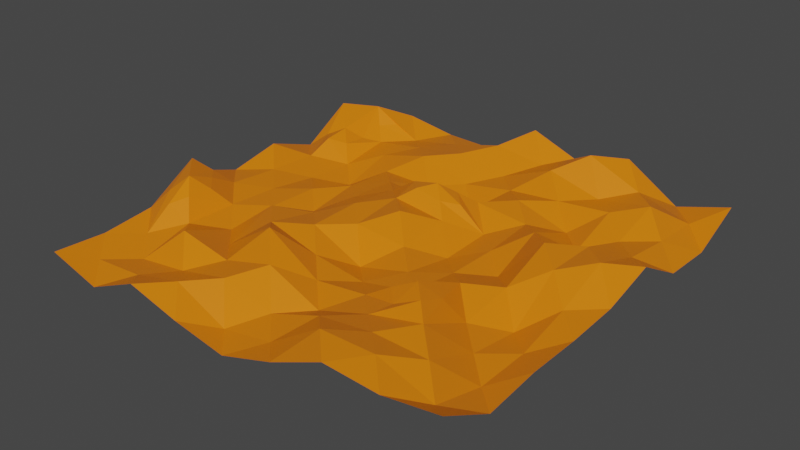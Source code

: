 # Source: random-ground.blend  (saved by Blender 2.82.7; exported with 4.5.12 LTS)
import bpy
from mathutils import Matrix  # noqa: F401  (used for matrix-valued properties, if any)

bpy.ops.wm.read_factory_settings(use_empty=True)
scene = bpy.context.scene
scene.name = 'Scene'

# ---- collections
col_collection = bpy.data.collections.new('Collection'); scene.collection.children.link(col_collection)

# ---- materials (node trees are filled in below, after node groups)
mat_material = bpy.data.materials.new('Material')
mat_material.alpha_threshold = 0.0
mat_material.use_transparent_shadow = False
mat_material.line_color = (0.0, 0.0, 0.0, 1.0)

# ---- material node trees
mat_material.use_nodes = True; mat_material.node_tree.nodes.clear()
_N = mat_material.node_tree.nodes; _L = mat_material.node_tree.links
n0 = _N.new('ShaderNodeOutputMaterial'); n0.name = 'Material Output'; n0.location = (300, 300)
n1 = _N.new('ShaderNodeBsdfPrincipled'); n1.name = 'Principled BSDF'; n1.location = (10, 300)
n1.distribution = 'GGX'
n1.subsurface_method = 'BURLEY'
n1.inputs[0].default_value = (0.8, 0.1979, 0.002618, 1.0)
n1.inputs[2].default_value = 0.4
n1.inputs[3].default_value = 1.45
n1.inputs[27].default_value = (0.0, 0.0, 0.0, 1.0)
n1.inputs[28].default_value = 1.0
_L.new(n1.outputs[0], n0.inputs[0])
n0.is_active_output = True

# ---- world
world_world = bpy.data.worlds.new('World'); scene.world = world_world
world_world.use_nodes = True; world_world.node_tree.nodes.clear()
_N = world_world.node_tree.nodes; _L = world_world.node_tree.links
n0 = _N.new('ShaderNodeOutputWorld'); n0.name = 'World Output'; n0.location = (300, 300)
n1 = _N.new('ShaderNodeBackground'); n1.name = 'Background'; n1.location = (10, 300)
n1.inputs[0].default_value = (0.05088, 0.05088, 0.05088, 1.0)
_L.new(n1.outputs[0], n0.inputs[0])
n0.is_active_output = True
world_world.color = (0.05088, 0.05088, 0.05088)
world_world.use_sun_shadow = False
world_world.sun_shadow_jitter_overblur = 0.0

# ---- meshes
me_plane = bpy.data.meshes.new('Plane')
me_plane.from_pydata([(-1.0, -1.0, 0.06793), (1.0, -1.0, 0.2031), (-1.0, 1.0, 0.1005), (1.0, 1.0, 0.1428), (0.0, 0.0, 0.1909), (-1.0, 0.0, 0.08838), (0.0, -1.0, -0.008224), (1.0, 0.0, 0.1096), (0.0, 1.0, 0.2344), (-0.5, -0.5, 0.06815), (0.5, -0.5, 0.2628), (0.5, 0.5, 0.05441), (-0.5, 0.5, 0.05036), (-1.0, -0.5, 0.08194), (0.5, -1.0, 0.18), (1.0, 0.5, 0.03963), (-0.5, 1.0, 0.07962), (-0.75, -0.75, 0.01722), (0.25, -0.25, 0.1008), (0.25, 0.25, 0.0637), (-0.25, 0.25, 0.1197), (-1.0, 0.5, 0.0525), (-0.5, -1.0, 0.1033), (1.0, -0.5, 0.09511), (0.5, 1.0, 0.2265), (-0.25, -0.25, 0.1441), (0.75, -0.75, 0.1672), (0.75, 0.75, 0.1631), (-0.75, 0.75, 0.05314), (-0.5, 0.0, 0.02959), (-0.75, 0.25, 0.03252), (-0.75, -0.25, 0.07992), (0.0, 0.5, 0.005083), (0.25, 0.75, 0.1852), (-0.25, 0.75, 0.1293), (0.5, 0.0, 0.06092), (0.75, -0.25, 0.02723), (0.75, 0.25, 0.1782), (0.0, -0.5, 0.08157), (-0.25, -0.75, 0.1104), (0.25, -0.75, 0.1393), (-1.0, -0.75, 0.05499), (0.75, -1.0, 0.1656), (1.0, 0.75, 0.03009), (-0.75, 1.0, 0.1175), (-0.875, -0.875, 0.02421), (0.125, -0.125, 0.118), (0.125, 0.125, 0.1349), (-0.125, 0.125, 0.1651), (-1.0, 0.25, 0.1395), (-0.25, -1.0, 0.03762), (1.0, -0.25, 0.09515), (0.25, 1.0, 0.1386), (-0.375, -0.375, 0.1651), (0.625, -0.625, 0.1958), (0.625, 0.625, 0.1434), (-0.625, 0.625, 0.05799), (-0.5, -0.25, 0.1531), (-0.875, 0.125, 0.08346), (-0.875, -0.125, 0.1045), (-0.25, 0.5, 0.04774), (0.125, 0.875, 0.1332), (-0.125, 0.875, 0.1635), (0.5, 0.25, 0.1575), (0.875, -0.125, 0.1123), (0.875, 0.125, 0.2039), (0.25, -0.5, 0.1124), (-0.125, -0.875, -0.007383), (0.125, -0.875, 0.03834), (-1.0, -0.25, 0.2321), (0.25, -1.0, 0.07153), (1.0, 0.25, 0.1765), (-0.25, 1.0, 0.07265), (-0.625, -0.625, 0.1407), (0.375, -0.375, 0.1183), (0.375, 0.375, 0.1032), (-0.375, 0.375, 0.08066), (-1.0, 0.75, 0.1999), (-0.75, -1.0, -0.004675), (1.0, -0.75, 0.06853), (0.75, 1.0, 0.06825), (-0.125, -0.125, 0.1391), (0.875, -0.875, 0.1145), (0.875, 0.875, 0.07269), (-0.875, 0.875, 0.1763), (-0.5, 0.25, 0.066), (-0.625, 0.375, -0.01266), (-0.625, -0.375, 0.04621), (0.25, 0.5, 0.131), (0.375, 0.625, 0.1188), (-0.375, 0.625, 0.1227), (0.5, -0.25, 0.1449), (0.625, -0.375, 0.0793), (0.625, 0.375, 0.06353), (-0.25, -0.5, 0.2297), (-0.375, -0.625, 0.09135), (0.375, -0.625, 0.1363), (0.5, -0.75, 0.1734), (0.375, -0.875, 0.1974), (0.625, -0.875, 0.2003), (0.125, -0.625, 0.05368), (-0.125, -0.625, 0.1598), (0.0, -0.75, 0.04973), (0.0, -0.25, 0.03298), (-0.125, -0.375, 0.09836), (0.125, -0.375, 0.06504), (0.75, 0.5, 0.09786), (0.875, 0.375, 0.1217), (0.875, 0.625, 0.09031), (0.625, 0.125, 0.2036), (0.625, -0.125, 0.115), (0.75, 0.0, 0.1818), (0.25, 0.0, 0.05541), (0.375, -0.125, 0.08723), (0.375, 0.125, 0.08189), (-0.5, 0.75, 0.09073), (-0.375, 0.875, 0.09992), (-0.625, 0.875, 0.05386), (-0.125, 0.625, 0.05128), (0.125, 0.625, 0.09468), (0.0, 0.75, 0.08394), (0.0, 0.25, 0.2281), (0.125, 0.375, 0.1286), (-0.125, 0.375, 0.05998), (-0.75, -0.5, 0.08391), (-0.875, -0.375, 0.2259), (-0.875, -0.625, 0.04644), (-0.625, -0.125, 0.06537), (-0.625, 0.125, 0.05822), (-0.75, 0.0, 0.06708), (-0.75, 0.5, 0.01656), (-0.875, 0.625, 0.1352), (-0.875, 0.375, 0.0706), (0.5, 0.75, 0.1195), (0.625, 0.875, 0.1464), (0.375, 0.875, 0.2519), (0.75, -0.5, 0.06464), (0.875, -0.625, 0.04804), (0.875, -0.375, 0.05248), (-0.5, -0.75, 0.05188), (-0.625, -0.875, 0.0422), (-0.375, -0.875, 0.1049), (-0.25, 0.0, 0.1488), (-0.375, 0.125, 0.09202), (-0.375, -0.125, 0.1123), (-0.125, 0.25, 0.1999), (0.125, 0.25, 0.1634), (-0.0625, 0.3125, 0.1619), (0.0625, 0.3125, 0.1797), (0.0625, 0.1875, 0.1854), (-0.0625, 0.1875, 0.2094), (0.5625, -0.5625, 0.237), (0.375, -0.5, 0.1927), (0.4375, -0.4375, 0.183), (0.5, -0.375, 0.2057), (0.5625, -0.4375, 0.1853), (0.4375, -0.5625, 0.1738), (-1.0, -0.375, 0.1579), (-0.9375, -0.4375, 0.1619), (-1.0, -0.125, 0.123), (-0.8125, -0.3125, 0.1596), (-0.8125, -0.4375, 0.1675), (-0.875, -0.5, 0.136), (-0.875, -0.25, 0.1726), (-0.9375, -0.1875, 0.1704), (-0.8125, 0.8125, 0.1077), (-0.9375, 0.5625, 0.1064), (-0.8125, 0.6875, 0.07863), (-0.8125, 0.5625, 0.08983), (-0.875, 0.5, 0.1197), (-0.75, 0.875, 0.1102)], [], [(12, 85, 76), (0, 78, 45), (1, 79, 82), (3, 80, 83), (2, 77, 84), (12, 86, 85), (159, 69, 164), (11, 88, 75), (11, 89, 88), (8, 72, 62), (154, 91, 74, 153), (155, 92, 91, 154), (7, 71, 65), (9, 94, 53), (9, 95, 94), (6, 70, 68), (40, 97, 96), (40, 98, 97), (38, 100, 66), (38, 101, 100), (39, 67, 102), (25, 103, 81), (25, 104, 103), (38, 66, 105), (37, 106, 93), (37, 107, 106), (15, 43, 108), (35, 109, 63), (35, 110, 109), (36, 64, 111), (18, 112, 46), (18, 113, 112), (35, 63, 114), (34, 115, 90), (34, 116, 115), (16, 44, 117), (32, 118, 60), (32, 119, 118), (33, 61, 120), (146, 121, 149), (146, 148, 121), (32, 60, 123), (31, 124, 87), (160, 125, 161), (13, 41, 126), (29, 127, 57), (29, 128, 127), (30, 58, 129), (28, 130, 56), (167, 131, 168), (21, 49, 132), (27, 133, 55), (27, 134, 133), (24, 52, 135), (26, 136, 54), (26, 137, 136), (23, 51, 138), (17, 139, 73), (17, 140, 139), (22, 50, 141), (20, 142, 48), (20, 143, 142), (29, 57, 144), (144, 53, 25), (144, 57, 53), (57, 9, 53), (142, 144, 25), (142, 143, 144), (143, 29, 144), (48, 81, 4), (48, 142, 81), (142, 25, 81), (141, 67, 39), (141, 50, 67), (50, 6, 67), (139, 141, 39), (139, 140, 141), (140, 22, 141), (73, 95, 9), (73, 139, 95), (139, 39, 95), (138, 64, 36), (138, 51, 64), (51, 7, 64), (136, 138, 36), (136, 137, 138), (137, 23, 138), (151, 155, 10), (54, 136, 92), (136, 36, 92), (135, 61, 33), (135, 52, 61), (52, 8, 61), (133, 135, 33), (133, 134, 135), (134, 24, 135), (55, 89, 11), (55, 133, 89), (133, 33, 89), (132, 58, 30), (132, 49, 58), (49, 5, 58), (130, 132, 30), (168, 131, 169), (166, 21, 132, 169), (56, 86, 12), (56, 130, 86), (130, 30, 86), (129, 59, 31), (129, 58, 59), (58, 5, 59), (127, 129, 31), (127, 128, 129), (128, 30, 129), (57, 87, 9), (57, 127, 87), (127, 31, 87), (126, 45, 17), (126, 41, 45), (41, 0, 45), (124, 126, 17), (161, 125, 162), (158, 13, 126, 162), (87, 73, 9), (87, 124, 73), (124, 17, 73), (123, 76, 20), (123, 60, 76), (60, 12, 76), (147, 123, 20, 145), (148, 122, 123, 147), (122, 32, 123), (47, 48, 4), (149, 121, 150), (145, 20, 48, 150), (120, 62, 34), (120, 61, 62), (61, 8, 62), (118, 120, 34), (118, 119, 120), (119, 33, 120), (60, 90, 12), (60, 118, 90), (118, 34, 90), (170, 84, 165), (117, 44, 84, 170), (44, 2, 84), (115, 117, 28), (115, 116, 117), (116, 16, 117), (90, 56, 12), (90, 115, 56), (115, 28, 56), (114, 75, 19), (114, 63, 75), (63, 11, 75), (112, 114, 19), (112, 113, 114), (113, 35, 114), (46, 47, 4), (46, 112, 47), (112, 19, 47), (111, 65, 37), (111, 64, 65), (64, 7, 65), (109, 111, 37), (109, 110, 111), (110, 36, 111), (63, 93, 11), (63, 109, 93), (109, 37, 93), (108, 83, 27), (108, 43, 83), (43, 3, 83), (106, 108, 27), (106, 107, 108), (107, 15, 108), (93, 55, 11), (93, 106, 55), (106, 27, 55), (105, 74, 18), (105, 66, 74), (152, 10, 153), (103, 105, 18), (103, 104, 105), (104, 38, 105), (81, 46, 4), (81, 103, 46), (103, 18, 46), (102, 68, 40), (102, 67, 68), (67, 6, 68), (100, 102, 40), (100, 101, 102), (101, 39, 102), (152, 156, 10), (66, 100, 96), (100, 40, 96), (99, 82, 26), (99, 42, 82), (42, 1, 82), (97, 99, 26), (97, 98, 99), (156, 151, 10), (96, 97, 54), (97, 26, 54), (68, 98, 40), (68, 70, 98), (70, 14, 98), (94, 101, 38), (94, 95, 101), (95, 39, 101), (53, 104, 25), (53, 94, 104), (94, 38, 104), (65, 107, 37), (65, 71, 107), (71, 15, 107), (91, 110, 35), (91, 92, 110), (92, 36, 110), (74, 113, 18), (74, 91, 113), (91, 35, 113), (62, 116, 34), (62, 72, 116), (72, 16, 116), (88, 119, 32), (88, 89, 119), (89, 33, 119), (75, 122, 19), (75, 88, 122), (88, 32, 122), (163, 125, 160), (164, 69, 125, 163), (157, 13, 158), (85, 128, 29), (85, 86, 128), (86, 30, 128), (165, 167, 28), (84, 77, 131), (77, 21, 166, 131), (83, 134, 27), (83, 80, 134), (80, 24, 134), (82, 137, 26), (82, 79, 137), (79, 23, 137), (45, 140, 17), (45, 78, 140), (78, 22, 140), (76, 143, 20), (76, 85, 143), (85, 29, 143), (14, 42, 99, 98), (121, 145, 150), (47, 149, 150, 48), (121, 148, 147), (121, 147, 145), (19, 122, 148, 146), (19, 146, 149, 47), (96, 54, 151, 156), (66, 96, 156, 152), (66, 152, 153, 74), (54, 92, 155, 151), (10, 155, 154), (10, 154, 153), (69, 157, 158, 125), (59, 164, 163), (59, 163, 160, 31), (125, 158, 162), (124, 161, 162, 126), (31, 160, 161, 124), (5, 159, 164, 59), (84, 131, 167, 165), (117, 170, 165, 28), (131, 166, 169), (130, 168, 169, 132), (28, 167, 168, 130)])
_uv = me_plane.uv_layers.new(name='UVMap')
_uv.uv.foreach_set('vector', [0.25, 0.75, 0.25, 0.625, 0.3125, 0.6875, 0.0, 0.0, 0.125, 0.0, 0.0625, 0.0625, 1.0, 0.0, 1.0, 0.125, 0.9375, 0.0625, 1.0, 1.0, 0.875, 1.0, 0.9375, 0.9375, 0.0, 1.0, 0.0, 0.875, 0.0625, 0.9375, 0.25, 0.75, 0.1875, 0.6875, 0.25, 0.625, 0.0, 0.4375, 0.0, 0.375, 0.03125, 0.4062, 0.75, 0.75, 0.625, 0.75, 0.6875, 0.6875, 0.75, 0.75, 0.6875, 0.8125, 0.625, 0.75, 0.5, 1.0, 0.375, 1.0, 0.4375, 0.9375, 0.75, 0.3125, 0.75, 0.375, 0.6875, 0.3125, 0.7188, 0.2812, 0.7812, 0.2812, 0.8125, 0.3125, 0.75, 0.375, 0.75, 0.3125, 1.0, 0.5, 1.0, 0.625, 0.9375, 0.5625, 0.25, 0.25, 0.375, 0.25, 0.3125, 0.3125, 0.25, 0.25, 0.3125, 0.1875, 0.375, 0.25, 0.5, 0.0, 0.625, 0.0, 0.5625, 0.0625, 0.625, 0.125, 0.75, 0.125, 0.6875, 0.1875, 0.625, 0.125, 0.6875, 0.0625, 0.75, 0.125, 0.5, 0.25, 0.5625, 0.1875, 0.625, 0.25, 0.5, 0.25, 0.4375, 0.1875, 0.5625, 0.1875, 0.375, 0.125, 0.4375, 0.0625, 0.5, 0.125, 0.375, 0.375, 0.5, 0.375, 0.4375, 0.4375, 0.375, 0.375, 0.4375, 0.3125, 0.5, 0.375, 0.5, 0.25, 0.625, 0.25, 0.5625, 0.3125, 0.875, 0.625, 0.875, 0.75, 0.8125, 0.6875, 0.875, 0.625, 0.9375, 0.6875, 0.875, 0.75, 1.0, 0.75, 1.0, 0.875, 0.9375, 0.8125, 0.75, 0.5, 0.8125, 0.5625, 0.75, 0.625, 0.75, 0.5, 0.8125, 0.4375, 0.8125, 0.5625, 0.875, 0.375, 0.9375, 0.4375, 0.875, 0.5, 0.625, 0.375, 0.625, 0.5, 0.5625, 0.4375, 0.625, 0.375, 0.6875, 0.4375, 0.625, 0.5, 0.75, 0.5, 0.75, 0.625, 0.6875, 0.5625, 0.375, 0.875, 0.25, 0.875, 0.3125, 0.8125, 0.375, 0.875, 0.3125, 0.9375, 0.25, 0.875, 0.25, 1.0, 0.125, 1.0, 0.1875, 0.9375, 0.5, 0.75, 0.4375, 0.8125, 0.375, 0.75, 0.5, 0.75, 0.5625, 0.8125, 0.4375, 0.8125, 0.625, 0.875, 0.5625, 0.9375, 0.5, 0.875, 0.5625, 0.625, 0.5, 0.625, 0.5312, 0.5938, 0.5625, 0.625, 0.5312, 0.6562, 0.5, 0.625, 0.5, 0.75, 0.375, 0.75, 0.4375, 0.6875, 0.125, 0.375, 0.125, 0.25, 0.1875, 0.3125, 0.09375, 0.3438, 0.0625, 0.3125, 0.09375, 0.2812, 0.0, 0.25, 0.0, 0.125, 0.0625, 0.1875, 0.25, 0.5, 0.1875, 0.4375, 0.25, 0.375, 0.25, 0.5, 0.1875, 0.5625, 0.1875, 0.4375, 0.125, 0.625, 0.0625, 0.5625, 0.125, 0.5, 0.125, 0.875, 0.125, 0.75, 0.1875, 0.8125, 0.09375, 0.8438, 0.0625, 0.8125, 0.09375, 0.7812, 0.0, 0.75, 0.0, 0.625, 0.0625, 0.6875, 0.875, 0.875, 0.75, 0.875, 0.8125, 0.8125, 0.875, 0.875, 0.8125, 0.9375, 0.75, 0.875, 0.75, 1.0, 0.625, 1.0, 0.6875, 0.9375, 0.875, 0.125, 0.875, 0.25, 0.8125, 0.1875, 0.875, 0.125, 0.9375, 0.1875, 0.875, 0.25, 1.0, 0.25, 1.0, 0.375, 0.9375, 0.3125, 0.125, 0.125, 0.25, 0.125, 0.1875, 0.1875, 0.125, 0.125, 0.1875, 0.0625, 0.25, 0.125, 0.25, 0.0, 0.375, 0.0, 0.3125, 0.0625, 0.375, 0.625, 0.375, 0.5, 0.4375, 0.5625, 0.375, 0.625, 0.3125, 0.5625, 0.375, 0.5, 0.25, 0.5, 0.25, 0.375, 0.3125, 0.4375, 0.3125, 0.4375, 0.3125, 0.3125, 0.375, 0.375, 0.3125, 0.4375, 0.25, 0.375, 0.3125, 0.3125, 0.25, 0.375, 0.25, 0.25, 0.3125, 0.3125, 0.375, 0.5, 0.3125, 0.4375, 0.375, 0.375, 0.375, 0.5, 0.3125, 0.5625, 0.3125, 0.4375, 0.3125, 0.5625, 0.25, 0.5, 0.3125, 0.4375, 0.4375, 0.5625, 0.4375, 0.4375, 0.5, 0.5, 0.4375, 0.5625, 0.375, 0.5, 0.4375, 0.4375, 0.375, 0.5, 0.375, 0.375, 0.4375, 0.4375, 0.3125, 0.0625, 0.4375, 0.0625, 0.375, 0.125, 0.3125, 0.0625, 0.375, 0.0, 0.4375, 0.0625, 0.375, 0.0, 0.5, 0.0, 0.4375, 0.0625, 0.25, 0.125, 0.3125, 0.0625, 0.375, 0.125, 0.25, 0.125, 0.1875, 0.0625, 0.3125, 0.0625, 0.1875, 0.0625, 0.25, 0.0, 0.3125, 0.0625, 0.1875, 0.1875, 0.3125, 0.1875, 0.25, 0.25, 0.1875, 0.1875, 0.25, 0.125, 0.3125, 0.1875, 0.25, 0.125, 0.375, 0.125, 0.3125, 0.1875, 0.9375, 0.3125, 0.9375, 0.4375, 0.875, 0.375, 0.9375, 0.3125, 1.0, 0.375, 0.9375, 0.4375, 1.0, 0.375, 1.0, 0.5, 0.9375, 0.4375, 0.875, 0.25, 0.9375, 0.3125, 0.875, 0.375, 0.875, 0.25, 0.9375, 0.1875, 0.9375, 0.3125, 0.9375, 0.1875, 1.0, 0.25, 0.9375, 0.3125, 0.7812, 0.2188, 0.7812, 0.2812, 0.75, 0.25, 0.8125, 0.1875, 0.875, 0.25, 0.8125, 0.3125, 0.875, 0.25, 0.875, 0.375, 0.8125, 0.3125, 0.6875, 0.9375, 0.5625, 0.9375, 0.625, 0.875, 0.6875, 0.9375, 0.625, 1.0, 0.5625, 0.9375, 0.625, 1.0, 0.5, 1.0, 0.5625, 0.9375, 0.75, 0.875, 0.6875, 0.9375, 0.625, 0.875, 0.75, 0.875, 0.8125, 0.9375, 0.6875, 0.9375, 0.8125, 0.9375, 0.75, 1.0, 0.6875, 0.9375, 0.8125, 0.8125, 0.6875, 0.8125, 0.75, 0.75, 0.8125, 0.8125, 0.75, 0.875, 0.6875, 0.8125, 0.75, 0.875, 0.625, 0.875, 0.6875, 0.8125, 0.0625, 0.6875, 0.0625, 0.5625, 0.125, 0.625, 0.0625, 0.6875, 0.0, 0.625, 0.0625, 0.5625, 0.0, 0.625, 0.0, 0.5, 0.0625, 0.5625, 0.125, 0.75, 0.0625, 0.6875, 0.125, 0.625, 0.09375, 0.7812, 0.0625, 0.8125, 0.0625, 0.75, 0.03125, 0.7812, 0.0, 0.75, 0.0625, 0.6875, 0.0625, 0.75, 0.1875, 0.8125, 0.1875, 0.6875, 0.25, 0.75, 0.1875, 0.8125, 0.125, 0.75, 0.1875, 0.6875, 0.125, 0.75, 0.125, 0.625, 0.1875, 0.6875, 0.125, 0.5, 0.0625, 0.4375, 0.125, 0.375, 0.125, 0.5, 0.0625, 0.5625, 0.0625, 0.4375, 0.0625, 0.5625, 0.0, 0.5, 0.0625, 0.4375, 0.1875, 0.4375, 0.125, 0.5, 0.125, 0.375, 0.1875, 0.4375, 0.1875, 0.5625, 0.125, 0.5, 0.1875, 0.5625, 0.125, 0.625, 0.125, 0.5, 0.25, 0.375, 0.1875, 0.3125, 0.25, 0.25, 0.25, 0.375, 0.1875, 0.4375, 0.1875, 0.3125, 0.1875, 0.4375, 0.125, 0.375, 0.1875, 0.3125, 0.0625, 0.1875, 0.0625, 0.0625, 0.125, 0.125, 0.0625, 0.1875, 0.0, 0.125, 0.0625, 0.0625, 0.0, 0.125, 0.0, 0.0, 0.0625, 0.0625, 0.125, 0.25, 0.0625, 0.1875, 0.125, 0.125, 0.09375, 0.2812, 0.0625, 0.3125, 0.0625, 0.25, 0.03125, 0.2812, 0.0, 0.25, 0.0625, 0.1875, 0.0625, 0.25, 0.1875, 0.3125, 0.1875, 0.1875, 0.25, 0.25, 0.1875, 0.3125, 0.125, 0.25, 0.1875, 0.1875, 0.125, 0.25, 0.125, 0.125, 0.1875, 0.1875, 0.4375, 0.6875, 0.3125, 0.6875, 0.375, 0.625, 0.4375, 0.6875, 0.375, 0.75, 0.3125, 0.6875, 0.375, 0.75, 0.25, 0.75, 0.3125, 0.6875, 0.4688, 0.6562, 0.4375, 0.6875, 0.375, 0.625, 0.4375, 0.625, 0.5312, 0.6562, 0.5625, 0.6875, 0.4375, 0.6875, 0.4688, 0.6562, 0.5625, 0.6875, 0.5, 0.75, 0.4375, 0.6875, 0.5625, 0.5625, 0.4375, 0.5625, 0.5, 0.5, 0.5312, 0.5938, 0.5, 0.625, 0.4688, 0.5938, 0.4375, 0.625, 0.375, 0.625, 0.4375, 0.5625, 0.4688, 0.5938, 0.5, 0.875, 0.4375, 0.9375, 0.375, 0.875, 0.5, 0.875, 0.5625, 0.9375, 0.4375, 0.9375, 0.5625, 0.9375, 0.5, 1.0, 0.4375, 0.9375, 0.4375, 0.8125, 0.5, 0.875, 0.375, 0.875, 0.4375, 0.8125, 0.5625, 0.8125, 0.5, 0.875, 0.5625, 0.8125, 0.625, 0.875, 0.5, 0.875, 0.375, 0.75, 0.3125, 0.8125, 0.25, 0.75, 0.375, 0.75, 0.4375, 0.8125, 0.3125, 0.8125, 0.4375, 0.8125, 0.375, 0.875, 0.3125, 0.8125, 0.125, 0.9375, 0.0625, 0.9375, 0.09375, 0.9062, 0.1875, 0.9375, 0.125, 1.0, 0.0625, 0.9375, 0.125, 0.9375, 0.125, 1.0, 0.0, 1.0, 0.0625, 0.9375, 0.25, 0.875, 0.1875, 0.9375, 0.125, 0.875, 0.25, 0.875, 0.3125, 0.9375, 0.1875, 0.9375, 0.3125, 0.9375, 0.25, 1.0, 0.1875, 0.9375, 0.3125, 0.8125, 0.1875, 0.8125, 0.25, 0.75, 0.3125, 0.8125, 0.25, 0.875, 0.1875, 0.8125, 0.25, 0.875, 0.125, 0.875, 0.1875, 0.8125, 0.6875, 0.5625, 0.6875, 0.6875, 0.625, 0.625, 0.6875, 0.5625, 0.75, 0.625, 0.6875, 0.6875, 0.75, 0.625, 0.75, 0.75, 0.6875, 0.6875, 0.625, 0.5, 0.6875, 0.5625, 0.625, 0.625, 0.625, 0.5, 0.6875, 0.4375, 0.6875, 0.5625, 0.6875, 0.4375, 0.75, 0.5, 0.6875, 0.5625, 0.5625, 0.4375, 0.5625, 0.5625, 0.5, 0.5, 0.5625, 0.4375, 0.625, 0.5, 0.5625, 0.5625, 0.625, 0.5, 0.625, 0.625, 0.5625, 0.5625, 0.875, 0.5, 0.9375, 0.5625, 0.875, 0.625, 0.875, 0.5, 0.9375, 0.4375, 0.9375, 0.5625, 0.9375, 0.4375, 1.0, 0.5, 0.9375, 0.5625, 0.8125, 0.5625, 0.875, 0.5, 0.875, 0.625, 0.8125, 0.5625, 0.8125, 0.4375, 0.875, 0.5, 0.8125, 0.4375, 0.875, 0.375, 0.875, 0.5, 0.75, 0.625, 0.8125, 0.6875, 0.75, 0.75, 0.75, 0.625, 0.8125, 0.5625, 0.8125, 0.6875, 0.8125, 0.5625, 0.875, 0.625, 0.8125, 0.6875, 0.9375, 0.8125, 0.9375, 0.9375, 0.875, 0.875, 0.9375, 0.8125, 1.0, 0.875, 0.9375, 0.9375, 1.0, 0.875, 1.0, 1.0, 0.9375, 0.9375, 0.875, 0.75, 0.9375, 0.8125, 0.875, 0.875, 0.875, 0.75, 0.9375, 0.6875, 0.9375, 0.8125, 0.9375, 0.6875, 1.0, 0.75, 0.9375, 0.8125, 0.8125, 0.6875, 0.8125, 0.8125, 0.75, 0.75, 0.8125, 0.6875, 0.875, 0.75, 0.8125, 0.8125, 0.875, 0.75, 0.875, 0.875, 0.8125, 0.8125, 0.5625, 0.3125, 0.6875, 0.3125, 0.625, 0.375, 0.5625, 0.3125, 0.625, 0.25, 0.6875, 0.3125, 0.6875, 0.25, 0.75, 0.25, 0.7188, 0.2812, 0.5, 0.375, 0.5625, 0.3125, 0.625, 0.375, 0.5, 0.375, 0.4375, 0.3125, 0.5625, 0.3125, 0.4375, 0.3125, 0.5, 0.25, 0.5625, 0.3125, 0.4375, 0.4375, 0.5625, 0.4375, 0.5, 0.5, 0.4375, 0.4375, 0.5, 0.375, 0.5625, 0.4375, 0.5, 0.375, 0.625, 0.375, 0.5625, 0.4375, 0.5, 0.125, 0.5625, 0.0625, 0.625, 0.125, 0.5, 0.125, 0.4375, 0.0625, 0.5625, 0.0625, 0.4375, 0.0625, 0.5, 0.0, 0.5625, 0.0625, 0.5625, 0.1875, 0.5, 0.125, 0.625, 0.125, 0.5625, 0.1875, 0.4375, 0.1875, 0.5, 0.125, 0.4375, 0.1875, 0.375, 0.125, 0.5, 0.125, 0.6875, 0.25, 0.7188, 0.2188, 0.75, 0.25, 0.625, 0.25, 0.5625, 0.1875, 0.6875, 0.1875, 0.5625, 0.1875, 0.625, 0.125, 0.6875, 0.1875, 0.8125, 0.0625, 0.9375, 0.0625, 0.875, 0.125, 0.8125, 0.0625, 0.875, 0.0, 0.9375, 0.0625, 0.875, 0.0, 1.0, 0.0, 0.9375, 0.0625, 0.75, 0.125, 0.8125, 0.0625, 0.875, 0.125, 0.75, 0.125, 0.6875, 0.0625, 0.8125, 0.0625, 0.7188, 0.2188, 0.7812, 0.2188, 0.75, 0.25, 0.6875, 0.1875, 0.75, 0.125, 0.8125, 0.1875, 0.75, 0.125, 0.875, 0.125, 0.8125, 0.1875, 0.5625, 0.0625, 0.6875, 0.0625, 0.625, 0.125, 0.5625, 0.0625, 0.625, 0.0, 0.6875, 0.0625, 0.625, 0.0, 0.75, 0.0, 0.6875, 0.0625, 0.375, 0.25, 0.4375, 0.1875, 0.5, 0.25, 0.375, 0.25, 0.3125, 0.1875, 0.4375, 0.1875, 0.3125, 0.1875, 0.375, 0.125, 0.4375, 0.1875, 0.3125, 0.3125, 0.4375, 0.3125, 0.375, 0.375, 0.3125, 0.3125, 0.375, 0.25, 0.4375, 0.3125, 0.375, 0.25, 0.5, 0.25, 0.4375, 0.3125, 0.9375, 0.5625, 0.9375, 0.6875, 0.875, 0.625, 0.9375, 0.5625, 1.0, 0.625, 0.9375, 0.6875, 1.0, 0.625, 1.0, 0.75, 0.9375, 0.6875, 0.75, 0.375, 0.8125, 0.4375, 0.75, 0.5, 0.75, 0.375, 0.8125, 0.3125, 0.8125, 0.4375, 0.8125, 0.3125, 0.875, 0.375, 0.8125, 0.4375, 0.6875, 0.3125, 0.6875, 0.4375, 0.625, 0.375, 0.6875, 0.3125, 0.75, 0.375, 0.6875, 0.4375, 0.75, 0.375, 0.75, 0.5, 0.6875, 0.4375, 0.4375, 0.9375, 0.3125, 0.9375, 0.375, 0.875, 0.4375, 0.9375, 0.375, 1.0, 0.3125, 0.9375, 0.375, 1.0, 0.25, 1.0, 0.3125, 0.9375, 0.625, 0.75, 0.5625, 0.8125, 0.5, 0.75, 0.625, 0.75, 0.6875, 0.8125, 0.5625, 0.8125, 0.6875, 0.8125, 0.625, 0.875, 0.5625, 0.8125, 0.6875, 0.6875, 0.5625, 0.6875, 0.625, 0.625, 0.6875, 0.6875, 0.625, 0.75, 0.5625, 0.6875, 0.625, 0.75, 0.5, 0.75, 0.5625, 0.6875, 0.0625, 0.375, 0.0625, 0.3125, 0.09375, 0.3438, 0.03125, 0.4062, 0.0, 0.375, 0.0625, 0.3125, 0.0625, 0.375, 0.0, 0.3125, 0.0, 0.25, 0.03125, 0.2812, 0.25, 0.625, 0.1875, 0.5625, 0.25, 0.5, 0.25, 0.625, 0.1875, 0.6875, 0.1875, 0.5625, 0.1875, 0.6875, 0.125, 0.625, 0.1875, 0.5625, 0.09375, 0.9062, 0.09375, 0.8438, 0.125, 0.875, 0.0625, 0.9375, 0.0, 0.875, 0.0625, 0.8125, 0.0, 0.875, 0.0, 0.75, 0.03125, 0.7812, 0.0625, 0.8125, 0.9375, 0.9375, 0.8125, 0.9375, 0.875, 0.875, 0.9375, 0.9375, 0.875, 1.0, 0.8125, 0.9375, 0.875, 1.0, 0.75, 1.0, 0.8125, 0.9375, 0.9375, 0.0625, 0.9375, 0.1875, 0.875, 0.125, 0.9375, 0.0625, 1.0, 0.125, 0.9375, 0.1875, 1.0, 0.125, 1.0, 0.25, 0.9375, 0.1875, 0.0625, 0.0625, 0.1875, 0.0625, 0.125, 0.125, 0.0625, 0.0625, 0.125, 0.0, 0.1875, 0.0625, 0.125, 0.0, 0.25, 0.0, 0.1875, 0.0625, 0.3125, 0.6875, 0.3125, 0.5625, 0.375, 0.625, 0.3125, 0.6875, 0.25, 0.625, 0.3125, 0.5625, 0.25, 0.625, 0.25, 0.5, 0.3125, 0.5625, 0.75, 0.0, 0.875, 0.0, 0.8125, 0.0625, 0.6875, 0.0625, 0.5, 0.625, 0.4375, 0.625, 0.4688, 0.5938, 0.5625, 0.5625, 0.5312, 0.5938, 0.4688, 0.5938, 0.4375, 0.5625, 0.5, 0.625, 0.5312, 0.6562, 0.4688, 0.6562, 0.5, 0.625, 0.4688, 0.6562, 0.4375, 0.625, 0.625, 0.625, 0.5625, 0.6875, 0.5312, 0.6562, 0.5625, 0.625, 0.625, 0.625, 0.5625, 0.625, 0.5312, 0.5938, 0.5625, 0.5625, 0.6875, 0.1875, 0.8125, 0.1875, 0.7812, 0.2188, 0.7188, 0.2188, 0.625, 0.25, 0.6875, 0.1875, 0.7188, 0.2188, 0.6875, 0.25, 0.625, 0.25, 0.6875, 0.25, 0.7188, 0.2812, 0.6875, 0.3125, 0.8125, 0.1875, 0.8125, 0.3125, 0.7812, 0.2812, 0.7812, 0.2188, 0.75, 0.25, 0.7812, 0.2812, 0.75, 0.3125, 0.75, 0.25, 0.75, 0.3125, 0.7188, 0.2812, 0.0, 0.375, 0.0, 0.3125, 0.03125, 0.2812, 0.0625, 0.3125, 0.0625, 0.4375, 0.03125, 0.4062, 0.0625, 0.375, 0.0625, 0.4375, 0.0625, 0.375, 0.09375, 0.3438, 0.125, 0.375, 0.0625, 0.3125, 0.03125, 0.2812, 0.0625, 0.25, 0.125, 0.25, 0.09375, 0.2812, 0.0625, 0.25, 0.0625, 0.1875, 0.125, 0.375, 0.09375, 0.3438, 0.09375, 0.2812, 0.125, 0.25, 0.0, 0.5, 0.0, 0.4375, 0.03125, 0.4062, 0.0625, 0.4375, 0.0625, 0.9375, 0.0625, 0.8125, 0.09375, 0.8438, 0.09375, 0.9062, 0.1875, 0.9375, 0.125, 0.9375, 0.09375, 0.9062, 0.125, 0.875, 0.0625, 0.8125, 0.03125, 0.7812, 0.0625, 0.75, 0.125, 0.75, 0.09375, 0.7812, 0.0625, 0.75, 0.0625, 0.6875, 0.125, 0.875, 0.09375, 0.8438, 0.09375, 0.7812, 0.125, 0.75])
me_plane.materials.append(mat_material)
me_plane.use_remesh_fix_poles = True
me_plane.use_remesh_preserve_attributes = False
me_plane.use_mirror_vertex_groups = False
me_plane.update()

# ---- objects
ob_plane = bpy.data.objects.new('Plane', me_plane)

# ---- transforms, parenting, visibility, modifiers, constraints
ob_plane.location = (0.0, 0.0, 0.0)
ob_plane.lineart.crease_threshold = 0.0

# ---- collection membership
col_collection.objects.link(ob_plane)

# ---- scene / render settings (as saved in the file)
scene.frame_start = 1; scene.frame_end = 250; scene.frame_set(1)
scene.render.engine = 'BLENDER_EEVEE_NEXT'
scene.cycles.use_denoising = False
scene.cycles.samples = 128
scene.cycles.sampling_pattern = 'TABULATED_SOBOL'
scene.cycles.use_adaptive_sampling = False
scene.cycles.use_light_tree = False
scene.view_settings.view_transform = 'Filmic'
bpy.context.view_layer.update()

# ---- added for rendering (the .blend has no active camera and no usable light): camera, sun
cam_auto = bpy.data.cameras.new('AutoCamera')
cam_auto.lens = 50.0
cam_auto.sensor_width = 36.0
cam_auto.clip_end = 1000.0
ob_auto_camera = bpy.data.objects.new('AutoCamera', cam_auto)
scene.collection.objects.link(ob_auto_camera)
ob_auto_camera.location = (2.62931, -3.15517, 2.22852)
ob_auto_camera.rotation_euler = (1.09748, -7.21219e-08, 0.694738)
scene.camera = ob_auto_camera
light_auto_sun = bpy.data.lights.new('AutoSun', 'SUN')
light_auto_sun.energy = 3.0
light_auto_sun.angle = 0.0523599
ob_auto_sun = bpy.data.objects.new('AutoSun', light_auto_sun)
scene.collection.objects.link(ob_auto_sun)
ob_auto_sun.rotation_euler = (0.872665, 0.174533, 0.523599)
bpy.context.view_layer.update()
